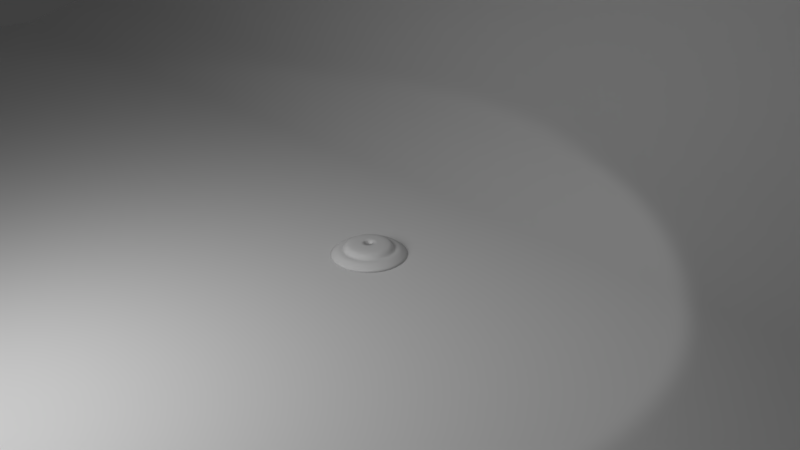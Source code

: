 # Source: lamp.blend  (saved by Blender 2.79.0; exported with 4.5.12 LTS)
import bpy
from mathutils import Matrix  # noqa: F401  (used for matrix-valued properties, if any)

bpy.ops.wm.read_factory_settings(use_empty=True)
scene = bpy.context.scene
scene.name = 'Scene'

# ---- collections
col_collection_1 = bpy.data.collections.new('Collection 1'); scene.collection.children.link(col_collection_1)

# ---- materials (node trees are filled in below, after node groups)
mat_light = bpy.data.materials.new('Light')
mat_light.alpha_threshold = 0.0
mat_light.roughness = 0.5

# ---- material node trees
mat_light.use_nodes = True; mat_light.node_tree.nodes.clear()
_N = mat_light.node_tree.nodes; _L = mat_light.node_tree.links
n0 = _N.new('ShaderNodeOutputMaterial'); n0.name = 'Material Output'; n0.location = (300, 300)
n1 = _N.new('ShaderNodeEmission'); n1.name = 'Emission'; n1.location = (10, 300)
n1.inputs[0].default_value = (0.8, 0.8, 0.8, 1.0)
n1.inputs[1].default_value = 5.0
_L.new(n1.outputs[0], n0.inputs[0])
n0.is_active_output = True

# ---- world
world_world = bpy.data.worlds.new('World'); scene.world = world_world
world_world.color = (0.05088, 0.05088, 0.05088)
world_world.use_sun_shadow = False
world_world.sun_shadow_jitter_overblur = 0.0
world_world.cycles.sampling_method = 'MANUAL'

# ---- cameras
cam_camera = bpy.data.cameras.new('Camera')
cam_camera.clip_end = 100.0
cam_camera.lens = 35.0
cam_camera.sensor_width = 32.0
cam_camera.sensor_height = 18.0
cam_camera.ortho_scale = 7.314
cam_camera.dof.focus_distance = 0.0

# ---- lights
light_lamp = bpy.data.lights.new('Lamp', 'SPOT')
light_lamp.transmission_factor = 0.0
light_lamp.cutoff_distance = 30.0
light_lamp.energy = 100.0
light_lamp.shadow_buffer_clip_start = 1.001
light_lamp.shadow_soft_size = 0.1
light_lamp.shadow_maximum_resolution = 0.006
light_lamp.use_absolute_resolution = True
light_lamp.spot_size = 1.309

# ---- meshes
me_plane_001 = bpy.data.meshes.new('Plane.001')
me_plane_001.from_pydata([(-1.0, -1.0, 0.0), (1.0, -1.0, 0.0), (-1.0, 1.0, 0.0), (1.0, 1.0, 0.0)], [], [(0, 1, 3, 2)])
me_plane_001.materials.append(mat_light)
me_plane_001.use_remesh_preserve_volume = False
me_plane_001.use_remesh_preserve_attributes = False
me_plane_001.use_mirror_vertex_groups = False
me_plane_001.update()
me_cone = bpy.data.meshes.new('Cone')
me_cone.from_pydata([(0.0, 0.5, -1.0), (0.09755, 0.4904, -1.0), (0.1913, 0.4619, -1.0), (0.2778, 0.4157, -1.0), (0.3536, 0.3536, -1.0), (0.4157, 0.2778, -1.0), (0.4619, 0.1913, -1.0), (0.4904, 0.09755, -1.0), (0.5, 3.775e-08, -1.0), (0.4904, -0.09755, -1.0), (0.4619, -0.1913, -1.0), (0.4157, -0.2778, -1.0), (0.3536, -0.3536, -1.0), (0.2778, -0.4157, -1.0), (0.1913, -0.4619, -1.0), (0.09755, -0.4904, -1.0), (-1.629e-07, -0.5, -1.0), (-0.09755, -0.4904, -1.0), (-0.1913, -0.4619, -1.0), (-0.2778, -0.4157, -1.0), (-0.3536, -0.3536, -1.0), (-0.4157, -0.2778, -1.0), (-0.4619, -0.1913, -1.0), (0.0, 0.0, 1.0), (-0.4904, -0.09754, -1.0), (-0.5, 4.828e-07, -1.0), (-0.4904, 0.09755, -1.0), (-0.4619, 0.1913, -1.0), (-0.4157, 0.2778, -1.0), (-0.3536, 0.3536, -1.0), (-0.2778, 0.4157, -1.0), (-0.1913, 0.4619, -1.0), (-0.09754, 0.4904, -1.0), (0.0, 0.5, -1.0), (0.09755, 0.4904, -1.0), (0.1913, 0.4619, -1.0), (0.2778, 0.4157, -1.0), (0.3536, 0.3536, -1.0), (0.4157, 0.2778, -1.0), (0.4619, 0.1913, -1.0), (0.4904, 0.09755, -1.0), (0.5, 3.775e-08, -1.0), (0.4904, -0.09755, -1.0), (0.4619, -0.1913, -1.0), (0.4157, -0.2778, -1.0), (0.3536, -0.3536, -1.0), (0.2778, -0.4157, -1.0), (0.1913, -0.4619, -1.0), (0.09755, -0.4904, -1.0), (-1.629e-07, -0.5, -1.0), (-0.09755, -0.4904, -1.0), (-0.1913, -0.4619, -1.0), (-0.2778, -0.4157, -1.0), (-0.3536, -0.3536, -1.0), (-0.4157, -0.2778, -1.0), (-0.4619, -0.1913, -1.0), (-0.4904, -0.09754, -1.0), (-0.5, 4.828e-07, -1.0), (-0.4904, 0.09755, -1.0), (-0.4619, 0.1913, -1.0), (-0.4157, 0.2778, -1.0), (-0.3536, 0.3536, -1.0), (-0.2778, 0.4157, -1.0), (-0.1913, 0.4619, -1.0), (-0.09754, 0.4904, -1.0)], [], [(0, 23, 1), (1, 23, 2), (2, 23, 3), (3, 23, 4), (4, 23, 5), (5, 23, 6), (6, 23, 7), (7, 23, 8), (8, 23, 9), (9, 23, 10), (10, 23, 11), (11, 23, 12), (12, 23, 13), (13, 23, 14), (14, 23, 15), (15, 23, 16), (16, 23, 17), (17, 23, 18), (18, 23, 19), (19, 23, 20), (20, 23, 21), (21, 23, 22), (22, 23, 24), (24, 23, 25), (25, 23, 26), (26, 23, 27), (27, 23, 28), (28, 23, 29), (29, 23, 30), (30, 23, 31), (31, 23, 32), (32, 23, 0), (0, 1, 34, 33), (33, 34, 35, 36, 37, 38, 39, 40, 41, 42, 43, 44, 45, 46, 47, 48, 49, 50, 51, 52, 53, 54, 55, 56, 57, 58, 59, 60, 61, 62, 63, 64), (13, 14, 47, 46), (27, 28, 60, 59), (20, 21, 54, 53), (7, 8, 41, 40), (14, 15, 48, 47), (28, 29, 61, 60), (21, 22, 55, 54), (1, 2, 35, 34), (8, 9, 42, 41), (15, 16, 49, 48), (29, 30, 62, 61), (2, 3, 36, 35), (9, 10, 43, 42), (22, 24, 56, 55), (16, 17, 50, 49), (30, 31, 63, 62), (3, 4, 37, 36), (10, 11, 44, 43), (24, 25, 57, 56), (17, 18, 51, 50), (31, 32, 64, 63), (4, 5, 38, 37), (32, 0, 33, 64), (11, 12, 45, 44), (25, 26, 58, 57), (18, 19, 52, 51), (5, 6, 39, 38), (12, 13, 46, 45), (26, 27, 59, 58), (19, 20, 53, 52), (6, 7, 40, 39)])
me_cone.polygons.foreach_set('use_smooth', [True] * 65)
me_cone.use_remesh_preserve_volume = False
me_cone.use_remesh_preserve_attributes = False
me_cone.use_mirror_vertex_groups = False
me_cone.update()
me_plane = bpy.data.meshes.new('Plane')
me_plane.from_pydata([(-1.0, -1.0, 0.0), (1.0, -1.0, 0.0), (-1.0, 1.0, 1.26), (1.0, 1.0, 1.26), (-1.0, 0.2595, 0.0), (-1.0, 0.4883, 0.06168), (-1.0, 0.6948, 0.2407), (-1.0, 0.8586, 0.5195), (-1.0, 0.9638, 0.8708), (1.0, 0.2595, 0.0), (1.0, 0.9638, 0.8708), (1.0, 0.8586, 0.5195), (1.0, 0.6948, 0.2407), (1.0, 0.4883, 0.06168)], [], [(0, 1, 9, 4), (3, 2, 8, 10), (10, 8, 7, 11), (11, 7, 6, 12), (12, 6, 5, 13), (13, 5, 4, 9)])
me_plane.polygons.foreach_set('use_smooth', [True] * 6)
me_plane.use_remesh_preserve_volume = False
me_plane.use_remesh_preserve_attributes = False
me_plane.use_mirror_vertex_groups = False
me_plane.update()

# ---- curves / text
cu_base = bpy.data.curves.new('Base', 'CURVE')
cu_base.dimensions = '3D'
_sp = cu_base.splines.new('BEZIER'); _sp.bezier_points.add(3)
_sp.bezier_points.foreach_set('co', [-0.5, 0.0, 0.0, 0.0, 0.5, 0.0, 0.5, 0.0, 0.0, 0.0, -0.5, 0.0])
_sp.bezier_points.foreach_set('handle_left', [-0.5, -0.2761, 0.0, -0.2761, 0.5, 0.0, 0.5, 0.2761, 0.0, 0.2761, -0.5, 0.0])
_sp.bezier_points.foreach_set('handle_right', [-0.5, 0.2761, 0.0, 0.2761, 0.5, 0.0, 0.5, -0.2761, 0.0, -0.2761, -0.5, 0.0])
for _p, _l, _r in zip(_sp.bezier_points, ['AUTO', 'AUTO', 'AUTO', 'AUTO'], ['AUTO', 'AUTO', 'AUTO', 'AUTO']): _p.handle_left_type = _l; _p.handle_right_type = _r
_sp.order_u = 0
_sp.order_v = 0
_sp.use_cyclic_u = True
cu_base.use_path = True
cu_base.use_path_clamp = True
cu_base.bevel_mode = 'OBJECT'
cu_base.bevel_resolution = 0
cu_base.fill_mode = 'HALF'
cu_beziercurve_003 = bpy.data.curves.new('BezierCurve.003', 'CURVE')
cu_beziercurve_003.dimensions = '3D'
_sp = cu_beziercurve_003.splines.new('BEZIER'); _sp.bezier_points.add(5)
_sp.bezier_points.foreach_set('co', [0.5, 7.143e-16, 1.634e-08, 0.0, 0.0, 0.0, 0.1806, 0.09774, -1.744e-10, 0.45, 0.1659, -7.047e-09, 0.45, 0.06589, -3.171e-10, 0.5, 0.06479, -2.84e-09])
_sp.bezier_points.foreach_set('handle_left', [0.6667, 9.524e-16, 2.179e-08, 0.1667, 2.381e-16, 5.447e-09, 0.1493, 0.05469, 3.074e-09, 0.2, 0.1659, -7.047e-09, 0.45, 0.09922, -2.56e-09, 0.4833, 0.06516, -1.999e-09])
_sp.bezier_points.foreach_set('handle_right', [0.3333, 4.762e-16, 1.089e-08, 0.125, 0.125, 0.0, 0.2118, 0.1408, -3.422e-09, 0.45, 0.1326, -4.803e-09, 0.4667, 0.06552, -1.158e-09, 0.5167, 0.06442, -3.681e-09])
for _p, _l, _r in zip(_sp.bezier_points, ['VECTOR', 'VECTOR', 'ALIGNED', 'FREE', 'VECTOR', 'VECTOR'], ['FREE', 'FREE', 'ALIGNED', 'VECTOR', 'VECTOR', 'VECTOR']): _p.handle_left_type = _l; _p.handle_right_type = _r
_sp.order_u = 0
_sp.order_v = 0
cu_beziercurve_003.use_path = True
cu_beziercurve_003.use_path_clamp = True
cu_beziercurve_003.bevel_resolution = 0
cu_beziercurve_003.fill_mode = 'HALF'

# ---- objects
ob_base = bpy.data.objects.new('Base', cu_base)
ob_outline = bpy.data.objects.new('Outline', cu_beziercurve_003)
ob_window = bpy.data.objects.new('Window', me_plane_001)
ob_cone = bpy.data.objects.new('Cone', me_cone)
ob_backdrop = bpy.data.objects.new('Backdrop', me_plane)
ob_lamp = bpy.data.objects.new('Lamp', light_lamp)
ob_camera = bpy.data.objects.new('Camera', cam_camera)

# ---- transforms, parenting, visibility, modifiers, constraints
ob_base.location = (0.0, 0.0, 0.0)
ob_base.lineart.crease_threshold = 0.0
ob_outline.parent = ob_base
ob_outline.matrix_parent_inverse = Matrix(((1.0, 0.0, 0.0, 0.0), (0.0, 1.0, 0.0, 0.5), (0.0, 0.0, 1.0, 0.0), (0.0, 0.0, 0.0, 1.0)))
ob_outline.location = (-1.593, 0.0, 0.0)
ob_outline.rotation_euler = (1.571, 0.0, 0.0)
ob_outline.hide_viewport = True
ob_outline.hide_render = True
ob_outline.lineart.crease_threshold = 0.0
ob_window.location = (0.0, -5.799, 4.131)
ob_window.rotation_euler = (0.9578, -0.0, 0.0)
ob_window.scale = (1.871, 1.871, 1.871)
ob_window.lineart.crease_threshold = 0.0
ob_cone.location = (0.0, 0.0, 1.0)
ob_cone.hide_viewport = True
ob_cone.hide_render = True
ob_cone.lineart.crease_threshold = 0.0
ob_backdrop.location = (0.0, 0.0, 0.0)
ob_backdrop.scale = (15.39, 7.696, 7.696)
ob_backdrop.lineart.crease_threshold = 0.0
ob_lamp.location = (4.076, 1.005, 5.904)
ob_lamp.rotation_euler = (0.6503, 0.05522, 1.866)
ob_lamp.lock_rotations_4d = False
ob_lamp.empty_display_type = 'ARROWS'
ob_lamp.color = (0.0, 0.0, 0.0, 0.0)
ob_lamp.hide_viewport = True
ob_lamp.lineart.crease_threshold = 0.0
ob_camera.location = (7.481, -6.508, 5.344)
ob_camera.rotation_euler = (1.109, 0.0, 0.8149)
ob_camera.lock_rotations_4d = False
ob_camera.empty_display_type = 'ARROWS'
ob_camera.color = (0.0, 0.0, 0.0, 0.0)
ob_camera.display_type = 'WIRE'
ob_camera.lineart.crease_threshold = 0.0
cu_base.bevel_object = ob_outline

# ---- collection membership
col_collection_1.objects.link(ob_base)
col_collection_1.objects.link(ob_outline)
col_collection_1.objects.link(ob_window)
col_collection_1.objects.link(ob_cone)
col_collection_1.objects.link(ob_backdrop)
col_collection_1.objects.link(ob_lamp)
col_collection_1.objects.link(ob_camera)

# ---- scene / render settings (as saved in the file)
scene.camera = ob_camera
scene.frame_start = 1; scene.frame_end = 250; scene.frame_set(1)
scene.render.engine = 'CYCLES'
scene.render.resolution_percentage = 50
scene.render.dither_intensity = 0.0
scene.render.use_border = True
scene.render.border_min_x = 0.3906
scene.render.border_min_y = 0.3704
scene.render.border_max_x = 0.526
scene.render.border_max_y = 0.5296
scene.cycles.use_denoising = False
scene.cycles.samples = 32
scene.cycles.sampling_pattern = 'TABULATED_SOBOL'
scene.cycles.use_adaptive_sampling = False
scene.cycles.use_light_tree = False
scene.cycles.blur_glossy = 0.0
scene.cycles.sample_clamp_indirect = 0.0
scene.view_settings.view_transform = 'Standard'
bpy.context.view_layer.update()
